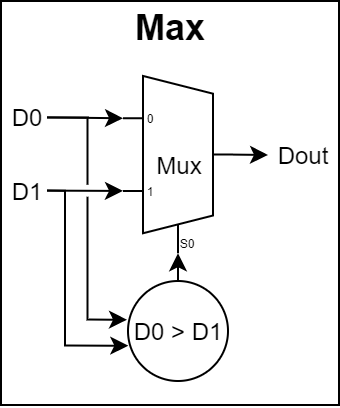

The diagram above was exported from draw.io. Its source (the exported page's mxGraphModel, read from the mxfile embedded in the PNG):
<mxGraphModel dx="651" dy="74" grid="0" gridSize="10" guides="1" tooltips="1" connect="1" arrows="0" fold="1" page="1" pageScale="1" pageWidth="827" pageHeight="1169" math="0" shadow="0">
  <root>
    <mxCell id="0" />
    <mxCell id="1" parent="0" />
    <mxCell id="2" value="" style="group" vertex="1" connectable="0" parent="1">
      <mxGeometry x="1669" y="1279.9963636363636" width="169" height="202.00363636363636" as="geometry" />
    </mxCell>
    <mxCell id="3" value="" style="whiteSpace=wrap;html=1;shadow=0;arcSize=2;align=right;" vertex="1" parent="2">
      <mxGeometry y="0.003636363636360329" width="169" height="202" as="geometry" />
    </mxCell>
    <mxCell id="4" value="Mux" style="shadow=0;dashed=0;align=center;html=1;strokeWidth=1;shape=mxgraph.electrical.abstract.mux2;rotation=0;" vertex="1" parent="2">
      <mxGeometry x="61" y="37.47636363636366" width="55" height="88.65454545454546" as="geometry" />
    </mxCell>
    <mxCell id="5" style="edgeStyle=orthogonalEdgeStyle;rounded=0;orthogonalLoop=1;jettySize=auto;html=1;exitX=1;exitY=0.5;exitDx=0;exitDy=0;entryX=0;entryY=0.20488105004101723;entryDx=0;entryDy=3;entryPerimeter=0;jumpStyle=gap;" edge="1" parent="2" source="6" target="4">
      <mxGeometry relative="1" as="geometry" />
    </mxCell>
    <mxCell id="6" value="D0" style="text;html=1;strokeColor=none;fillColor=none;align=center;verticalAlign=middle;whiteSpace=wrap;shadow=0;" vertex="1" parent="2">
      <mxGeometry x="4" y="53.85636363636377" width="19" height="8.672727272727272" as="geometry" />
    </mxCell>
    <mxCell id="7" style="edgeStyle=orthogonalEdgeStyle;rounded=0;orthogonalLoop=1;jettySize=auto;html=1;exitX=1;exitY=0.5;exitDx=0;exitDy=0;entryX=0;entryY=0.6146431501230517;entryDx=0;entryDy=3;entryPerimeter=0;jumpStyle=gap;" edge="1" parent="2" source="8" target="4">
      <mxGeometry relative="1" as="geometry" />
    </mxCell>
    <mxCell id="8" value="D1" style="text;html=1;strokeColor=none;fillColor=none;align=center;verticalAlign=middle;whiteSpace=wrap;shadow=0;" vertex="1" parent="2">
      <mxGeometry x="4" y="89.99909090909091" width="19" height="9.636363636363637" as="geometry" />
    </mxCell>
    <mxCell id="9" value="Dout" style="text;html=1;strokeColor=none;fillColor=none;align=center;verticalAlign=middle;whiteSpace=wrap;shadow=0;" vertex="1" parent="2">
      <mxGeometry x="133.5" y="62.53090909090906" width="35" height="28.90909090909091" as="geometry" />
    </mxCell>
    <mxCell id="10" style="edgeStyle=orthogonalEdgeStyle;comic=0;jumpStyle=gap;orthogonalLoop=1;jettySize=auto;html=1;exitX=1;exitY=0.5;exitDx=0;exitDy=-5;exitPerimeter=0;entryX=0;entryY=0.5;entryDx=0;entryDy=0;shadow=0;startArrow=none;startFill=0;endArrow=classic;endFill=1;" edge="1" parent="2" source="4" target="9">
      <mxGeometry relative="1" as="geometry" />
    </mxCell>
    <mxCell id="11" value="&lt;font style=&quot;font-size: 18px&quot;&gt;&lt;b&gt;Max&lt;/b&gt;&lt;/font&gt;" style="text;html=1;strokeColor=none;fillColor=none;align=center;verticalAlign=middle;whiteSpace=wrap;shadow=0;" vertex="1" parent="2">
      <mxGeometry x="64.5" width="40" height="28.90909090909091" as="geometry" />
    </mxCell>
    <mxCell id="12" style="edgeStyle=orthogonalEdgeStyle;rounded=0;orthogonalLoop=1;jettySize=auto;html=1;exitX=0.5;exitY=0;exitDx=0;exitDy=0;entryX=0.3181818181818182;entryY=1;entryDx=10;entryDy=0;entryPerimeter=0;" edge="1" parent="2" source="13" target="4">
      <mxGeometry relative="1" as="geometry" />
    </mxCell>
    <mxCell id="13" value="D0 &amp;gt; D1" style="ellipse;whiteSpace=wrap;html=1;aspect=fixed;" vertex="1" parent="2">
      <mxGeometry x="63.5" y="140.00363636363636" width="50" height="50" as="geometry" />
    </mxCell>
    <mxCell id="14" style="edgeStyle=orthogonalEdgeStyle;rounded=0;orthogonalLoop=1;jettySize=auto;html=1;exitX=1;exitY=0.5;exitDx=0;exitDy=0;entryX=-0.01;entryY=0.387;entryDx=0;entryDy=0;entryPerimeter=0;jumpStyle=gap;" edge="1" parent="2" source="6" target="13">
      <mxGeometry relative="1" as="geometry" />
    </mxCell>
    <mxCell id="15" style="edgeStyle=orthogonalEdgeStyle;rounded=0;orthogonalLoop=1;jettySize=auto;html=1;exitX=1;exitY=0.5;exitDx=0;exitDy=0;entryX=0.003;entryY=0.647;entryDx=0;entryDy=0;entryPerimeter=0;jumpStyle=gap;" edge="1" parent="2" source="8" target="13">
      <mxGeometry relative="1" as="geometry">
        <Array as="points">
          <mxPoint x="32" y="95.00363636363636" />
          <mxPoint x="32" y="172.00363636363636" />
        </Array>
      </mxGeometry>
    </mxCell>
  </root>
</mxGraphModel>